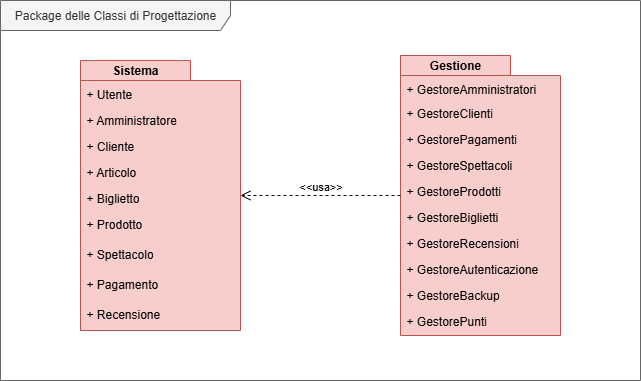

The diagram above was exported from draw.io. Its source (the exported page's mxGraphModel, read from the mxfile embedded in the PNG):
<mxGraphModel dx="1042" dy="562" grid="1" gridSize="10" guides="1" tooltips="1" connect="1" arrows="1" fold="1" page="1" pageScale="1" pageWidth="827" pageHeight="1169" math="0" shadow="0">
  <root>
    <mxCell id="0" />
    <mxCell id="1" parent="0" />
    <mxCell id="dw9DhJvPDyN8gQq3jHNb-1" value="Package delle Classi di Progettazione" style="shape=umlFrame;whiteSpace=wrap;html=1;pointerEvents=0;recursiveResize=0;container=1;collapsible=0;width=230;fillColor=#f5f5f5;fontColor=#333333;strokeColor=#666666;height=30;" parent="1" vertex="1">
      <mxGeometry x="39" y="40" width="640" height="380" as="geometry" />
    </mxCell>
    <mxCell id="dw9DhJvPDyN8gQq3jHNb-2" value="Sistema" style="shape=folder;fontStyle=1;tabWidth=110;tabHeight=20;tabPosition=left;html=1;boundedLbl=1;labelInHeader=1;container=1;collapsible=0;recursiveResize=0;whiteSpace=wrap;fillColor=#f8cecc;strokeColor=#b85450;" parent="dw9DhJvPDyN8gQq3jHNb-1" vertex="1">
      <mxGeometry x="80" y="60" width="160" height="270" as="geometry" />
    </mxCell>
    <mxCell id="dw9DhJvPDyN8gQq3jHNb-3" value="+ Utente" style="text;strokeColor=none;fillColor=none;align=left;verticalAlign=top;spacingLeft=4;spacingRight=4;overflow=hidden;rotatable=0;points=[[0,0.5],[1,0.5]];portConstraint=eastwest;whiteSpace=wrap;html=1;" parent="dw9DhJvPDyN8gQq3jHNb-2" vertex="1">
      <mxGeometry y="20" width="160" height="26" as="geometry" />
    </mxCell>
    <mxCell id="dw9DhJvPDyN8gQq3jHNb-4" value="+ Amministratore" style="text;strokeColor=none;fillColor=none;align=left;verticalAlign=top;spacingLeft=4;spacingRight=4;overflow=hidden;rotatable=0;points=[[0,0.5],[1,0.5]];portConstraint=eastwest;whiteSpace=wrap;html=1;" parent="dw9DhJvPDyN8gQq3jHNb-2" vertex="1">
      <mxGeometry y="46" width="160" height="26" as="geometry" />
    </mxCell>
    <mxCell id="dw9DhJvPDyN8gQq3jHNb-5" value="+ Cliente" style="text;strokeColor=none;fillColor=none;align=left;verticalAlign=top;spacingLeft=4;spacingRight=4;overflow=hidden;rotatable=0;points=[[0,0.5],[1,0.5]];portConstraint=eastwest;whiteSpace=wrap;html=1;" parent="dw9DhJvPDyN8gQq3jHNb-2" vertex="1">
      <mxGeometry y="72" width="160" height="26" as="geometry" />
    </mxCell>
    <mxCell id="dw9DhJvPDyN8gQq3jHNb-6" value="+ Articolo" style="text;strokeColor=none;fillColor=none;align=left;verticalAlign=top;spacingLeft=4;spacingRight=4;overflow=hidden;rotatable=0;points=[[0,0.5],[1,0.5]];portConstraint=eastwest;whiteSpace=wrap;html=1;" parent="dw9DhJvPDyN8gQq3jHNb-2" vertex="1">
      <mxGeometry y="98" width="160" height="26" as="geometry" />
    </mxCell>
    <mxCell id="dw9DhJvPDyN8gQq3jHNb-7" value="+ Biglietto" style="text;strokeColor=none;fillColor=none;align=left;verticalAlign=top;spacingLeft=4;spacingRight=4;overflow=hidden;rotatable=0;points=[[0,0.5],[1,0.5]];portConstraint=eastwest;whiteSpace=wrap;html=1;" parent="dw9DhJvPDyN8gQq3jHNb-2" vertex="1">
      <mxGeometry y="124" width="160" height="26" as="geometry" />
    </mxCell>
    <mxCell id="dw9DhJvPDyN8gQq3jHNb-8" value="+ Prodotto" style="text;strokeColor=none;fillColor=none;align=left;verticalAlign=top;spacingLeft=4;spacingRight=4;overflow=hidden;rotatable=0;points=[[0,0.5],[1,0.5]];portConstraint=eastwest;whiteSpace=wrap;html=1;" parent="dw9DhJvPDyN8gQq3jHNb-2" vertex="1">
      <mxGeometry y="150" width="160" height="30" as="geometry" />
    </mxCell>
    <mxCell id="dw9DhJvPDyN8gQq3jHNb-9" value="+ Spettacolo" style="text;strokeColor=none;fillColor=none;align=left;verticalAlign=top;spacingLeft=4;spacingRight=4;overflow=hidden;rotatable=0;points=[[0,0.5],[1,0.5]];portConstraint=eastwest;whiteSpace=wrap;html=1;" parent="dw9DhJvPDyN8gQq3jHNb-2" vertex="1">
      <mxGeometry y="180" width="160" height="30" as="geometry" />
    </mxCell>
    <mxCell id="dw9DhJvPDyN8gQq3jHNb-10" value="+ Pagamento" style="text;strokeColor=none;fillColor=none;align=left;verticalAlign=top;spacingLeft=4;spacingRight=4;overflow=hidden;rotatable=0;points=[[0,0.5],[1,0.5]];portConstraint=eastwest;whiteSpace=wrap;html=1;" parent="dw9DhJvPDyN8gQq3jHNb-2" vertex="1">
      <mxGeometry y="210" width="160" height="30" as="geometry" />
    </mxCell>
    <mxCell id="dw9DhJvPDyN8gQq3jHNb-11" value="+ Recensione" style="text;strokeColor=none;fillColor=none;align=left;verticalAlign=top;spacingLeft=4;spacingRight=4;overflow=hidden;rotatable=0;points=[[0,0.5],[1,0.5]];portConstraint=eastwest;whiteSpace=wrap;html=1;" parent="dw9DhJvPDyN8gQq3jHNb-1" vertex="1">
      <mxGeometry x="80" y="300" width="160" height="30" as="geometry" />
    </mxCell>
    <mxCell id="dw9DhJvPDyN8gQq3jHNb-12" value="Gestione" style="shape=folder;fontStyle=1;tabWidth=110;tabHeight=20;tabPosition=left;html=1;boundedLbl=1;labelInHeader=1;container=1;collapsible=0;recursiveResize=0;whiteSpace=wrap;fillColor=#f8cecc;strokeColor=#b85450;" parent="dw9DhJvPDyN8gQq3jHNb-1" vertex="1">
      <mxGeometry x="400" y="55" width="160" height="280" as="geometry" />
    </mxCell>
    <mxCell id="dw9DhJvPDyN8gQq3jHNb-13" value="+ GestoreAmministratori&lt;span style=&quot;color: rgba(0, 0, 0, 0); font-family: monospace; font-size: 0px; text-wrap-mode: nowrap;&quot;&gt;%3CmxGraphModel%3E%3Croot%3E%3CmxCell%20id%3D%220%22%2F%3E%3CmxCell%20id%3D%221%22%20parent%3D%220%22%2F%3E%3CmxCell%20id%3D%222%22%20value%3D%22%2B%20GestorePagamenti%22%20style%3D%22text%3BstrokeColor%3Dnone%3BfillColor%3Dnone%3Balign%3Dleft%3BverticalAlign%3Dtop%3BspacingLeft%3D4%3BspacingRight%3D4%3Boverflow%3Dhidden%3Brotatable%3D0%3Bpoints%3D%5B%5B0%2C0.5%5D%2C%5B1%2C0.5%5D%5D%3BportConstraint%3Deastwest%3BwhiteSpace%3Dwrap%3Bhtml%3D1%3B%22%20vertex%3D%221%22%20parent%3D%221%22%3E%3CmxGeometry%20x%3D%22440%22%20y%3D%22165%22%20width%3D%22160%22%20height%3D%2226%22%20as%3D%22geometry%22%2F%3E%3C%2FmxCell%3E%3C%2Froot%3E%3C%2FmxGraphModel%3E&lt;/span&gt;" style="text;strokeColor=none;fillColor=none;align=left;verticalAlign=top;spacingLeft=4;spacingRight=4;overflow=hidden;rotatable=0;points=[[0,0.5],[1,0.5]];portConstraint=eastwest;whiteSpace=wrap;html=1;" parent="dw9DhJvPDyN8gQq3jHNb-12" vertex="1">
      <mxGeometry y="20" width="160" height="26" as="geometry" />
    </mxCell>
    <mxCell id="dw9DhJvPDyN8gQq3jHNb-14" value="+ GestoreBackup" style="text;strokeColor=none;fillColor=none;align=left;verticalAlign=top;spacingLeft=4;spacingRight=4;overflow=hidden;rotatable=0;points=[[0,0.5],[1,0.5]];portConstraint=eastwest;whiteSpace=wrap;html=1;" parent="dw9DhJvPDyN8gQq3jHNb-12" vertex="1">
      <mxGeometry y="226" width="160" height="26" as="geometry" />
    </mxCell>
    <mxCell id="dw9DhJvPDyN8gQq3jHNb-15" value="+ GestoreRecensioni" style="text;strokeColor=none;fillColor=none;align=left;verticalAlign=top;spacingLeft=4;spacingRight=4;overflow=hidden;rotatable=0;points=[[0,0.5],[1,0.5]];portConstraint=eastwest;whiteSpace=wrap;html=1;" parent="dw9DhJvPDyN8gQq3jHNb-12" vertex="1">
      <mxGeometry y="174" width="160" height="26" as="geometry" />
    </mxCell>
    <mxCell id="dw9DhJvPDyN8gQq3jHNb-16" value="+ GestoreAutenticazione" style="text;strokeColor=none;fillColor=none;align=left;verticalAlign=top;spacingLeft=4;spacingRight=4;overflow=hidden;rotatable=0;points=[[0,0.5],[1,0.5]];portConstraint=eastwest;whiteSpace=wrap;html=1;" parent="dw9DhJvPDyN8gQq3jHNb-12" vertex="1">
      <mxGeometry y="200" width="160" height="26" as="geometry" />
    </mxCell>
    <mxCell id="dw9DhJvPDyN8gQq3jHNb-23" value="+ GestoreBiglietti&lt;span style=&quot;color: rgba(0, 0, 0, 0); font-family: monospace; font-size: 0px; text-wrap-mode: nowrap;&quot;&gt;%3CmxGraphModel%3E%3Croot%3E%3CmxCell%20id%3D%220%22%2F%3E%3CmxCell%20id%3D%221%22%20parent%3D%220%22%2F%3E%3CmxCell%20id%3D%222%22%20value%3D%22%2B%20GestoreBiglietto%22%20style%3D%22text%3BstrokeColor%3Dnone%3BfillColor%3Dnone%3Balign%3Dleft%3BverticalAlign%3Dtop%3BspacingLeft%3D4%3BspacingRight%3D4%3Boverflow%3Dhidden%3Brotatable%3D0%3Bpoints%3D%5B%5B0%2C0.5%5D%2C%5B1%2C0.5%5D%5D%3BportConstraint%3Deastwest%3BwhiteSpace%3Dwrap%3Bhtml%3D1%3B%22%20vertex%3D%221%22%20parent%3D%221%22%3E%3CmxGeometry%20x%3D%22440%22%20y%3D%22247%22%20width%3D%22160%22%20height%3D%2226%22%20as%3D%22geometry%22%2F%3E%3C%2FmxCell%3E%3C%2Froot%3E%3C%2FmxGraphModel%3E&lt;/span&gt;" style="text;strokeColor=none;fillColor=none;align=left;verticalAlign=top;spacingLeft=4;spacingRight=4;overflow=hidden;rotatable=0;points=[[0,0.5],[1,0.5]];portConstraint=eastwest;whiteSpace=wrap;html=1;" parent="dw9DhJvPDyN8gQq3jHNb-12" vertex="1">
      <mxGeometry y="148" width="160" height="26" as="geometry" />
    </mxCell>
    <mxCell id="dw9DhJvPDyN8gQq3jHNb-24" value="+ GestorePunti" style="text;strokeColor=none;fillColor=none;align=left;verticalAlign=top;spacingLeft=4;spacingRight=4;overflow=hidden;rotatable=0;points=[[0,0.5],[1,0.5]];portConstraint=eastwest;whiteSpace=wrap;html=1;" parent="dw9DhJvPDyN8gQq3jHNb-12" vertex="1">
      <mxGeometry y="252" width="160" height="26" as="geometry" />
    </mxCell>
    <mxCell id="73cwHqHBKG7XvqeNzY5S-1" value="+ GestorePagamenti" style="text;strokeColor=none;fillColor=none;align=left;verticalAlign=top;spacingLeft=4;spacingRight=4;overflow=hidden;rotatable=0;points=[[0,0.5],[1,0.5]];portConstraint=eastwest;whiteSpace=wrap;html=1;" vertex="1" parent="dw9DhJvPDyN8gQq3jHNb-12">
      <mxGeometry y="70" width="160" height="26" as="geometry" />
    </mxCell>
    <mxCell id="73cwHqHBKG7XvqeNzY5S-2" value="+ GestoreClienti&lt;span style=&quot;color: rgba(0, 0, 0, 0); font-family: monospace; font-size: 0px; text-wrap-mode: nowrap;&quot;&gt;%3CmxGraphModel%3E%3Croot%3E%3CmxCell%20id%3D%220%22%2F%3E%3CmxCell%20id%3D%221%22%20parent%3D%220%22%2F%3E%3CmxCell%20id%3D%222%22%20value%3D%22%2B%20GestorePagamenti%22%20style%3D%22text%3BstrokeColor%3Dnone%3BfillColor%3Dnone%3Balign%3Dleft%3BverticalAlign%3Dtop%3BspacingLeft%3D4%3BspacingRight%3D4%3Boverflow%3Dhidden%3Brotatable%3D0%3Bpoints%3D%5B%5B0%2C0.5%5D%2C%5B1%2C0.5%5D%5D%3BportConstraint%3Deastwest%3BwhiteSpace%3Dwrap%3Bhtml%3D1%3B%22%20vertex%3D%221%22%20parent%3D%221%22%3E%3CmxGeometry%20x%3D%22440%22%20y%3D%22165%22%20width%3D%22160%22%20height%3D%2226%22%20as%3D%22geometry%22%2F%3E%3C%2FmxCell%3E%3C%2Froot%3E%3C%2FmxGraph&lt;/span&gt;" style="text;strokeColor=none;fillColor=none;align=left;verticalAlign=top;spacingLeft=4;spacingRight=4;overflow=hidden;rotatable=0;points=[[0,0.5],[1,0.5]];portConstraint=eastwest;whiteSpace=wrap;html=1;" vertex="1" parent="dw9DhJvPDyN8gQq3jHNb-12">
      <mxGeometry y="44" width="160" height="26" as="geometry" />
    </mxCell>
    <mxCell id="73cwHqHBKG7XvqeNzY5S-3" value="+ GestoreSpettacoli" style="text;strokeColor=none;fillColor=none;align=left;verticalAlign=top;spacingLeft=4;spacingRight=4;overflow=hidden;rotatable=0;points=[[0,0.5],[1,0.5]];portConstraint=eastwest;whiteSpace=wrap;html=1;" vertex="1" parent="dw9DhJvPDyN8gQq3jHNb-12">
      <mxGeometry y="96" width="160" height="26" as="geometry" />
    </mxCell>
    <mxCell id="73cwHqHBKG7XvqeNzY5S-4" value="+ GestoreProdotti&lt;span style=&quot;color: rgba(0, 0, 0, 0); font-family: monospace; font-size: 0px; text-wrap-mode: nowrap;&quot;&gt;%3CmxGraphModel%3E%3Croot%3E%3CmxCell%20id%3D%220%22%2F%3E%3CmxCell%20id%3D%221%22%20parent%3D%220%22%2F%3E%3CmxCell%20id%3D%222%22%20value%3D%22%2B%20GestoreBiglietto%22%20style%3D%22text%3BstrokeColor%3Dnone%3BfillColor%3Dnone%3Balign%3Dleft%3BverticalAlign%3Dtop%3BspacingLeft%3D4%3BspacingRight%3D4%3Boverflow%3Dhidden%3Brotatable%3D0%3Bpoints%3D%5B%5B0%2C0.5%5D%2C%5B1%2C0.5%5D%5D%3BportConstraint%3Deastwest%3BwhiteSpace%3Dwrap%3Bhtml%3D1%3B%22%20vertex%3D%221%22%20parent%3D%221%22%3E%3CmxGeometry%20x%3D%22440%22%20y%3D%22247%22%20width%3D%22160%22%20height%3D%2226%22%20as%3D%22geometry%22%2F%3E%3C%2FmxCell%3E%3C%2Froot%3E%3C%2FmxGraph&lt;/span&gt;" style="text;strokeColor=none;fillColor=none;align=left;verticalAlign=top;spacingLeft=4;spacingRight=4;overflow=hidden;rotatable=0;points=[[0,0.5],[1,0.5]];portConstraint=eastwest;whiteSpace=wrap;html=1;" vertex="1" parent="dw9DhJvPDyN8gQq3jHNb-12">
      <mxGeometry y="122" width="160" height="26" as="geometry" />
    </mxCell>
    <mxCell id="dw9DhJvPDyN8gQq3jHNb-22" value="&amp;lt;&amp;lt;usa&amp;gt;&amp;gt;" style="endArrow=open;startArrow=none;endFill=0;startFill=0;endSize=8;html=1;verticalAlign=bottom;dashed=1;labelBackgroundColor=none;rounded=0;" parent="dw9DhJvPDyN8gQq3jHNb-1" source="dw9DhJvPDyN8gQq3jHNb-12" target="dw9DhJvPDyN8gQq3jHNb-2" edge="1">
      <mxGeometry width="160" relative="1" as="geometry">
        <mxPoint x="290" y="220" as="sourcePoint" />
        <mxPoint x="450" y="220" as="targetPoint" />
      </mxGeometry>
    </mxCell>
  </root>
</mxGraphModel>